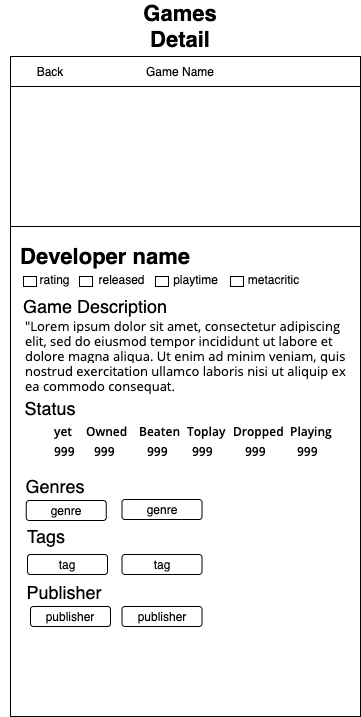

The diagram above was exported from draw.io. Its source (the exported page's mxGraphModel, read from the mxfile embedded in the PNG):
<mxGraphModel dx="946" dy="626" grid="1" gridSize="10" guides="1" tooltips="1" connect="1" arrows="1" fold="1" page="1" pageScale="1" pageWidth="850" pageHeight="1100" math="0" shadow="0">
  <root>
    <mxCell id="vQvKtV4OFgRik7u1pw9f-0" />
    <mxCell id="vQvKtV4OFgRik7u1pw9f-1" parent="vQvKtV4OFgRik7u1pw9f-0" />
    <mxCell id="C49GHi8IodDn3QroBhRj-0" value="" style="rounded=0;whiteSpace=wrap;html=1;" parent="vQvKtV4OFgRik7u1pw9f-1" vertex="1">
      <mxGeometry x="260" y="300" width="350" height="660" as="geometry" />
    </mxCell>
    <mxCell id="C49GHi8IodDn3QroBhRj-35" value="&lt;font style=&quot;font-size: 22px&quot;&gt;&lt;b&gt;Games Detail&lt;/b&gt;&lt;/font&gt;" style="text;html=1;strokeColor=none;fillColor=none;align=center;verticalAlign=middle;whiteSpace=wrap;rounded=0;" parent="vQvKtV4OFgRik7u1pw9f-1" vertex="1">
      <mxGeometry x="410" y="260" width="40" height="20" as="geometry" />
    </mxCell>
    <mxCell id="C49GHi8IodDn3QroBhRj-52" value="" style="rounded=0;whiteSpace=wrap;html=1;" parent="vQvKtV4OFgRik7u1pw9f-1" vertex="1">
      <mxGeometry x="260" y="300" width="350" height="30" as="geometry" />
    </mxCell>
    <mxCell id="C49GHi8IodDn3QroBhRj-53" value="Game Name" style="text;html=1;strokeColor=none;fillColor=none;align=center;verticalAlign=middle;whiteSpace=wrap;rounded=0;" parent="vQvKtV4OFgRik7u1pw9f-1" vertex="1">
      <mxGeometry x="390" y="305" width="80" height="20" as="geometry" />
    </mxCell>
    <mxCell id="C49GHi8IodDn3QroBhRj-55" value="Back" style="text;html=1;strokeColor=none;fillColor=none;align=center;verticalAlign=middle;whiteSpace=wrap;rounded=0;" parent="vQvKtV4OFgRik7u1pw9f-1" vertex="1">
      <mxGeometry x="260" y="305" width="80" height="20" as="geometry" />
    </mxCell>
    <mxCell id="TLEx1lwWL833JuqLuB7K-0" value="" style="rounded=0;whiteSpace=wrap;html=1;" parent="vQvKtV4OFgRik7u1pw9f-1" vertex="1">
      <mxGeometry x="260" y="330" width="350" height="140" as="geometry" />
    </mxCell>
    <mxCell id="scnI3TLL8aP4LR_21Ed3-0" value="&lt;font style=&quot;font-size: 22px&quot;&gt;&lt;b&gt;Developer name&lt;/b&gt;&lt;/font&gt;" style="text;html=1;strokeColor=none;fillColor=none;align=center;verticalAlign=middle;whiteSpace=wrap;rounded=0;" parent="vQvKtV4OFgRik7u1pw9f-1" vertex="1">
      <mxGeometry x="260" y="490" width="190" height="20" as="geometry" />
    </mxCell>
    <mxCell id="VXWSFGj_f02W3RFc6NwD-0" value="" style="rounded=0;whiteSpace=wrap;html=1;" parent="vQvKtV4OFgRik7u1pw9f-1" vertex="1">
      <mxGeometry x="273" y="520" width="13" height="10" as="geometry" />
    </mxCell>
    <mxCell id="m8TTdu8z4RkgIrnm9pic-0" value="rating" style="text;html=1;strokeColor=none;fillColor=none;align=center;verticalAlign=middle;whiteSpace=wrap;rounded=0;" parent="vQvKtV4OFgRik7u1pw9f-1" vertex="1">
      <mxGeometry x="280" y="513" width="49" height="20" as="geometry" />
    </mxCell>
    <mxCell id="m8TTdu8z4RkgIrnm9pic-1" value="" style="rounded=0;whiteSpace=wrap;html=1;" parent="vQvKtV4OFgRik7u1pw9f-1" vertex="1">
      <mxGeometry x="329" y="520" width="13" height="10" as="geometry" />
    </mxCell>
    <mxCell id="m8TTdu8z4RkgIrnm9pic-2" value="released" style="text;html=1;strokeColor=none;fillColor=none;align=center;verticalAlign=middle;whiteSpace=wrap;rounded=0;" parent="vQvKtV4OFgRik7u1pw9f-1" vertex="1">
      <mxGeometry x="347" y="513" width="49" height="20" as="geometry" />
    </mxCell>
    <mxCell id="m8TTdu8z4RkgIrnm9pic-3" value="" style="rounded=0;whiteSpace=wrap;html=1;" parent="vQvKtV4OFgRik7u1pw9f-1" vertex="1">
      <mxGeometry x="405" y="520" width="13" height="10" as="geometry" />
    </mxCell>
    <mxCell id="m8TTdu8z4RkgIrnm9pic-5" value="playtime" style="text;html=1;strokeColor=none;fillColor=none;align=center;verticalAlign=middle;whiteSpace=wrap;rounded=0;" parent="vQvKtV4OFgRik7u1pw9f-1" vertex="1">
      <mxGeometry x="421" y="513" width="49" height="20" as="geometry" />
    </mxCell>
    <mxCell id="m8TTdu8z4RkgIrnm9pic-6" value="" style="rounded=0;whiteSpace=wrap;html=1;" parent="vQvKtV4OFgRik7u1pw9f-1" vertex="1">
      <mxGeometry x="480" y="520" width="13" height="10" as="geometry" />
    </mxCell>
    <mxCell id="m8TTdu8z4RkgIrnm9pic-7" value="metacritic" style="text;html=1;strokeColor=none;fillColor=none;align=center;verticalAlign=middle;whiteSpace=wrap;rounded=0;" parent="vQvKtV4OFgRik7u1pw9f-1" vertex="1">
      <mxGeometry x="499" y="513" width="49" height="20" as="geometry" />
    </mxCell>
    <mxCell id="m8TTdu8z4RkgIrnm9pic-8" value="&lt;font style=&quot;font-size: 18px&quot;&gt;Game Description&lt;/font&gt;" style="text;html=1;strokeColor=none;fillColor=none;align=center;verticalAlign=middle;whiteSpace=wrap;rounded=0;" parent="vQvKtV4OFgRik7u1pw9f-1" vertex="1">
      <mxGeometry x="250" y="540" width="190" height="20" as="geometry" />
    </mxCell>
    <mxCell id="m8TTdu8z4RkgIrnm9pic-9" value="&lt;span style=&quot;font-family: &amp;#34;open sans&amp;#34; , &amp;#34;arial&amp;#34; , sans-serif ; background-color: rgb(255 , 255 , 255)&quot;&gt;&lt;font style=&quot;font-size: 13px&quot;&gt;&quot;Lorem ipsum dolor sit amet, consectetur adipiscing elit, sed do eiusmod tempor incididunt ut labore et dolore magna aliqua. Ut enim ad minim veniam, quis nostrud exercitation ullamco laboris nisi ut aliquip ex ea commodo consequat.&amp;nbsp;&lt;/font&gt;&lt;/span&gt;" style="text;html=1;strokeColor=none;fillColor=none;align=left;verticalAlign=middle;whiteSpace=wrap;rounded=0;" parent="vQvKtV4OFgRik7u1pw9f-1" vertex="1">
      <mxGeometry x="273" y="560" width="327" height="80" as="geometry" />
    </mxCell>
    <mxCell id="m8TTdu8z4RkgIrnm9pic-10" value="&lt;font style=&quot;font-size: 18px&quot;&gt;Status&lt;/font&gt;" style="text;html=1;strokeColor=none;fillColor=none;align=center;verticalAlign=middle;whiteSpace=wrap;rounded=0;" parent="vQvKtV4OFgRik7u1pw9f-1" vertex="1">
      <mxGeometry x="266.25" y="642" width="67.5" height="20" as="geometry" />
    </mxCell>
    <mxCell id="m8TTdu8z4RkgIrnm9pic-11" value="&lt;font style=&quot;font-size: 18px&quot;&gt;Genres&lt;/font&gt;" style="text;html=1;strokeColor=none;fillColor=none;align=center;verticalAlign=middle;whiteSpace=wrap;rounded=0;" parent="vQvKtV4OFgRik7u1pw9f-1" vertex="1">
      <mxGeometry x="270.75" y="720" width="67.5" height="20" as="geometry" />
    </mxCell>
    <mxCell id="m8TTdu8z4RkgIrnm9pic-12" value="&lt;span style=&quot;font-size: 18px&quot;&gt;Tags&lt;/span&gt;" style="text;html=1;strokeColor=none;fillColor=none;align=center;verticalAlign=middle;whiteSpace=wrap;rounded=0;" parent="vQvKtV4OFgRik7u1pw9f-1" vertex="1">
      <mxGeometry x="261.5" y="770" width="67.5" height="20" as="geometry" />
    </mxCell>
    <mxCell id="m8TTdu8z4RkgIrnm9pic-13" value="&lt;span style=&quot;font-size: 18px&quot;&gt;Publisher&lt;/span&gt;" style="text;html=1;strokeColor=none;fillColor=none;align=center;verticalAlign=middle;whiteSpace=wrap;rounded=0;" parent="vQvKtV4OFgRik7u1pw9f-1" vertex="1">
      <mxGeometry x="280" y="826" width="67.5" height="20" as="geometry" />
    </mxCell>
    <mxCell id="Z5NVs7Njl68z8fgD1mUB-0" value="genre" style="rounded=1;whiteSpace=wrap;html=1;" parent="vQvKtV4OFgRik7u1pw9f-1" vertex="1">
      <mxGeometry x="275.75" y="744" width="80" height="20" as="geometry" />
    </mxCell>
    <mxCell id="Z5NVs7Njl68z8fgD1mUB-1" value="genre" style="rounded=1;whiteSpace=wrap;html=1;" parent="vQvKtV4OFgRik7u1pw9f-1" vertex="1">
      <mxGeometry x="371.5" y="743" width="80" height="20" as="geometry" />
    </mxCell>
    <mxCell id="Z5NVs7Njl68z8fgD1mUB-3" value="tag" style="rounded=1;whiteSpace=wrap;html=1;" parent="vQvKtV4OFgRik7u1pw9f-1" vertex="1">
      <mxGeometry x="277" y="798" width="80" height="20" as="geometry" />
    </mxCell>
    <mxCell id="Z5NVs7Njl68z8fgD1mUB-4" value="tag" style="rounded=1;whiteSpace=wrap;html=1;" parent="vQvKtV4OFgRik7u1pw9f-1" vertex="1">
      <mxGeometry x="371.5" y="798" width="80" height="20" as="geometry" />
    </mxCell>
    <mxCell id="Z5NVs7Njl68z8fgD1mUB-5" value="publisher" style="rounded=1;whiteSpace=wrap;html=1;" parent="vQvKtV4OFgRik7u1pw9f-1" vertex="1">
      <mxGeometry x="280" y="850" width="80" height="20" as="geometry" />
    </mxCell>
    <mxCell id="Z5NVs7Njl68z8fgD1mUB-6" value="publisher" style="rounded=1;whiteSpace=wrap;html=1;" parent="vQvKtV4OFgRik7u1pw9f-1" vertex="1">
      <mxGeometry x="371.5" y="850" width="80" height="20" as="geometry" />
    </mxCell>
    <mxCell id="Z5NVs7Njl68z8fgD1mUB-7" value="&lt;span style=&quot;font-family: &amp;#34;open sans&amp;#34; , &amp;#34;arial&amp;#34; , sans-serif ; background-color: rgb(255 , 255 , 255)&quot;&gt;&lt;font size=&quot;1&quot;&gt;&lt;b style=&quot;font-size: 12px&quot;&gt;yet&lt;/b&gt;&lt;/font&gt;&lt;/span&gt;" style="text;html=1;strokeColor=none;fillColor=none;align=left;verticalAlign=middle;whiteSpace=wrap;rounded=0;" parent="vQvKtV4OFgRik7u1pw9f-1" vertex="1">
      <mxGeometry x="302.25" y="670" width="30" height="10" as="geometry" />
    </mxCell>
    <mxCell id="Z5NVs7Njl68z8fgD1mUB-8" value="&lt;span style=&quot;font-family: &amp;#34;open sans&amp;#34; , &amp;#34;arial&amp;#34; , sans-serif ; background-color: rgb(255 , 255 , 255)&quot;&gt;&lt;font size=&quot;1&quot;&gt;&lt;b style=&quot;font-size: 12px&quot;&gt;Owned&lt;/b&gt;&lt;/font&gt;&lt;/span&gt;" style="text;html=1;strokeColor=none;fillColor=none;align=left;verticalAlign=middle;whiteSpace=wrap;rounded=0;" parent="vQvKtV4OFgRik7u1pw9f-1" vertex="1">
      <mxGeometry x="334.25" y="670" width="30" height="10" as="geometry" />
    </mxCell>
    <mxCell id="Z5NVs7Njl68z8fgD1mUB-9" value="&lt;font face=&quot;open sans, arial, sans-serif&quot;&gt;&lt;span style=&quot;background-color: rgb(255 , 255 , 255)&quot;&gt;&lt;b&gt;Beaten&lt;/b&gt;&lt;/span&gt;&lt;/font&gt;" style="text;html=1;strokeColor=none;fillColor=none;align=left;verticalAlign=middle;whiteSpace=wrap;rounded=0;" parent="vQvKtV4OFgRik7u1pw9f-1" vertex="1">
      <mxGeometry x="386.75" y="670" width="30" height="10" as="geometry" />
    </mxCell>
    <mxCell id="Z5NVs7Njl68z8fgD1mUB-10" value="&lt;span style=&quot;font-family: &amp;#34;open sans&amp;#34; , &amp;#34;arial&amp;#34; , sans-serif ; background-color: rgb(255 , 255 , 255)&quot;&gt;&lt;font size=&quot;1&quot;&gt;&lt;b style=&quot;font-size: 12px&quot;&gt;Toplay&lt;/b&gt;&lt;/font&gt;&lt;/span&gt;" style="text;html=1;strokeColor=none;fillColor=none;align=left;verticalAlign=middle;whiteSpace=wrap;rounded=0;" parent="vQvKtV4OFgRik7u1pw9f-1" vertex="1">
      <mxGeometry x="434.75" y="670" width="30" height="10" as="geometry" />
    </mxCell>
    <mxCell id="Z5NVs7Njl68z8fgD1mUB-11" value="&lt;span style=&quot;font-family: &amp;#34;open sans&amp;#34; , &amp;#34;arial&amp;#34; , sans-serif ; background-color: rgb(255 , 255 , 255)&quot;&gt;&lt;font size=&quot;1&quot;&gt;&lt;b style=&quot;font-size: 12px&quot;&gt;Dropped&lt;/b&gt;&lt;/font&gt;&lt;/span&gt;" style="text;html=1;strokeColor=none;fillColor=none;align=left;verticalAlign=middle;whiteSpace=wrap;rounded=0;" parent="vQvKtV4OFgRik7u1pw9f-1" vertex="1">
      <mxGeometry x="481.25" y="670" width="30" height="10" as="geometry" />
    </mxCell>
    <mxCell id="Z5NVs7Njl68z8fgD1mUB-12" value="&lt;span style=&quot;font-family: &amp;#34;open sans&amp;#34; , &amp;#34;arial&amp;#34; , sans-serif ; background-color: rgb(255 , 255 , 255)&quot;&gt;&lt;font size=&quot;1&quot;&gt;&lt;b style=&quot;font-size: 12px&quot;&gt;Playing&lt;/b&gt;&lt;/font&gt;&lt;/span&gt;" style="text;html=1;strokeColor=none;fillColor=none;align=left;verticalAlign=middle;whiteSpace=wrap;rounded=0;" parent="vQvKtV4OFgRik7u1pw9f-1" vertex="1">
      <mxGeometry x="537.75" y="670" width="30" height="10" as="geometry" />
    </mxCell>
    <mxCell id="Z5NVs7Njl68z8fgD1mUB-14" value="&lt;span style=&quot;font-family: &amp;#34;open sans&amp;#34; , &amp;#34;arial&amp;#34; , sans-serif ; background-color: rgb(255 , 255 , 255)&quot;&gt;&lt;font size=&quot;1&quot;&gt;&lt;b style=&quot;font-size: 12px&quot;&gt;999&lt;/b&gt;&lt;/font&gt;&lt;/span&gt;" style="text;html=1;strokeColor=none;fillColor=none;align=left;verticalAlign=middle;whiteSpace=wrap;rounded=0;" parent="vQvKtV4OFgRik7u1pw9f-1" vertex="1">
      <mxGeometry x="302.25" y="690" width="30" height="10" as="geometry" />
    </mxCell>
    <mxCell id="Z5NVs7Njl68z8fgD1mUB-15" value="&lt;span style=&quot;font-family: &amp;#34;open sans&amp;#34; , &amp;#34;arial&amp;#34; , sans-serif ; background-color: rgb(255 , 255 , 255)&quot;&gt;&lt;font size=&quot;1&quot;&gt;&lt;b style=&quot;font-size: 12px&quot;&gt;999&lt;/b&gt;&lt;/font&gt;&lt;/span&gt;" style="text;html=1;strokeColor=none;fillColor=none;align=left;verticalAlign=middle;whiteSpace=wrap;rounded=0;" parent="vQvKtV4OFgRik7u1pw9f-1" vertex="1">
      <mxGeometry x="342" y="690" width="30" height="10" as="geometry" />
    </mxCell>
    <mxCell id="Z5NVs7Njl68z8fgD1mUB-16" value="&lt;span style=&quot;font-family: &amp;#34;open sans&amp;#34; , &amp;#34;arial&amp;#34; , sans-serif ; background-color: rgb(255 , 255 , 255)&quot;&gt;&lt;font size=&quot;1&quot;&gt;&lt;b style=&quot;font-size: 12px&quot;&gt;999&lt;/b&gt;&lt;/font&gt;&lt;/span&gt;" style="text;html=1;strokeColor=none;fillColor=none;align=left;verticalAlign=middle;whiteSpace=wrap;rounded=0;" parent="vQvKtV4OFgRik7u1pw9f-1" vertex="1">
      <mxGeometry x="395" y="690" width="30" height="10" as="geometry" />
    </mxCell>
    <mxCell id="Z5NVs7Njl68z8fgD1mUB-17" value="&lt;span style=&quot;font-family: &amp;#34;open sans&amp;#34; , &amp;#34;arial&amp;#34; , sans-serif ; background-color: rgb(255 , 255 , 255)&quot;&gt;&lt;font size=&quot;1&quot;&gt;&lt;b style=&quot;font-size: 12px&quot;&gt;999&lt;/b&gt;&lt;/font&gt;&lt;/span&gt;" style="text;html=1;strokeColor=none;fillColor=none;align=left;verticalAlign=middle;whiteSpace=wrap;rounded=0;" parent="vQvKtV4OFgRik7u1pw9f-1" vertex="1">
      <mxGeometry x="440" y="690" width="30" height="10" as="geometry" />
    </mxCell>
    <mxCell id="Z5NVs7Njl68z8fgD1mUB-18" value="&lt;span style=&quot;font-family: &amp;#34;open sans&amp;#34; , &amp;#34;arial&amp;#34; , sans-serif ; background-color: rgb(255 , 255 , 255)&quot;&gt;&lt;font size=&quot;1&quot;&gt;&lt;b style=&quot;font-size: 12px&quot;&gt;999&lt;/b&gt;&lt;/font&gt;&lt;/span&gt;" style="text;html=1;strokeColor=none;fillColor=none;align=left;verticalAlign=middle;whiteSpace=wrap;rounded=0;" parent="vQvKtV4OFgRik7u1pw9f-1" vertex="1">
      <mxGeometry x="493" y="690" width="30" height="10" as="geometry" />
    </mxCell>
    <mxCell id="Z5NVs7Njl68z8fgD1mUB-19" value="&lt;span style=&quot;font-family: &amp;#34;open sans&amp;#34; , &amp;#34;arial&amp;#34; , sans-serif ; background-color: rgb(255 , 255 , 255)&quot;&gt;&lt;font size=&quot;1&quot;&gt;&lt;b style=&quot;font-size: 12px&quot;&gt;999&lt;/b&gt;&lt;/font&gt;&lt;/span&gt;" style="text;html=1;strokeColor=none;fillColor=none;align=left;verticalAlign=middle;whiteSpace=wrap;rounded=0;" parent="vQvKtV4OFgRik7u1pw9f-1" vertex="1">
      <mxGeometry x="545" y="690" width="30" height="10" as="geometry" />
    </mxCell>
  </root>
</mxGraphModel>